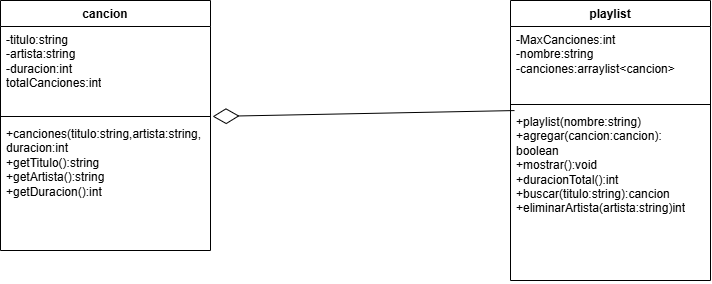

The diagram above was exported from draw.io. Its source (the exported page's mxGraphModel, read from the mxfile embedded in the PNG):
<mxGraphModel dx="1687" dy="465" grid="1" gridSize="10" guides="1" tooltips="1" connect="1" arrows="1" fold="1" page="1" pageScale="1" pageWidth="827" pageHeight="1169" math="0" shadow="0">
  <root>
    <mxCell id="0" />
    <mxCell id="1" parent="0" />
    <mxCell id="4vQkqFiaHqLhTGAEOrKd-1" parent="1" style="swimlane;fontStyle=1;align=center;verticalAlign=top;childLayout=stackLayout;horizontal=1;startSize=26;horizontalStack=0;resizeParent=1;resizeParentMax=0;resizeLast=0;collapsible=1;marginBottom=0;whiteSpace=wrap;html=1;" value="cancion" vertex="1">
      <mxGeometry height="250" width="210" x="-800" y="30" as="geometry" />
    </mxCell>
    <mxCell id="4vQkqFiaHqLhTGAEOrKd-2" parent="4vQkqFiaHqLhTGAEOrKd-1" style="text;strokeColor=none;fillColor=none;align=left;verticalAlign=top;spacingLeft=4;spacingRight=4;overflow=hidden;rotatable=0;points=[[0,0.5],[1,0.5]];portConstraint=eastwest;whiteSpace=wrap;html=1;" value="-titulo:string&lt;div&gt;-artista:string&lt;/div&gt;&lt;div&gt;-duracion:int&lt;/div&gt;&lt;div&gt;totalCanciones:int&lt;/div&gt;" vertex="1">
      <mxGeometry height="86" width="210" y="26" as="geometry" />
    </mxCell>
    <mxCell id="4vQkqFiaHqLhTGAEOrKd-3" parent="4vQkqFiaHqLhTGAEOrKd-1" style="line;strokeWidth=1;fillColor=none;align=left;verticalAlign=middle;spacingTop=-1;spacingLeft=3;spacingRight=3;rotatable=0;labelPosition=right;points=[];portConstraint=eastwest;strokeColor=inherit;labelPerimeter=1;" value="" vertex="1">
      <mxGeometry height="8" width="210" y="112" as="geometry" />
    </mxCell>
    <mxCell id="4vQkqFiaHqLhTGAEOrKd-4" parent="4vQkqFiaHqLhTGAEOrKd-1" style="text;strokeColor=none;fillColor=none;align=left;verticalAlign=top;spacingLeft=4;spacingRight=4;overflow=hidden;rotatable=0;points=[[0,0.5],[1,0.5]];portConstraint=eastwest;whiteSpace=wrap;html=1;" value="+canciones(titulo:string,artista:string,&lt;div&gt;duracion:int&lt;/div&gt;&lt;div&gt;+getTitulo():string&lt;/div&gt;&lt;div&gt;+getArtista():string&lt;/div&gt;&lt;div&gt;+getDuracion():int&lt;/div&gt;" vertex="1">
      <mxGeometry height="130" width="210" y="120" as="geometry" />
    </mxCell>
    <mxCell id="lEzfgJ-VUbKnTPqiI3Sx-1" parent="1" style="swimlane;fontStyle=1;align=center;verticalAlign=top;childLayout=stackLayout;horizontal=1;startSize=26;horizontalStack=0;resizeParent=1;resizeParentMax=0;resizeLast=0;collapsible=1;marginBottom=0;whiteSpace=wrap;html=1;" value="playlist" vertex="1">
      <mxGeometry height="280" width="200" x="-290" y="30" as="geometry" />
    </mxCell>
    <mxCell id="lEzfgJ-VUbKnTPqiI3Sx-2" parent="lEzfgJ-VUbKnTPqiI3Sx-1" style="text;strokeColor=none;fillColor=none;align=left;verticalAlign=top;spacingLeft=4;spacingRight=4;overflow=hidden;rotatable=0;points=[[0,0.5],[1,0.5]];portConstraint=eastwest;whiteSpace=wrap;html=1;" value="-MaxCanciones:int&lt;div&gt;-nombre:string&lt;/div&gt;&lt;div&gt;-canciones:arraylist&amp;lt;cancion&amp;gt;&lt;/div&gt;&lt;div&gt;&lt;br&gt;&lt;/div&gt;" vertex="1">
      <mxGeometry height="74" width="200" y="26" as="geometry" />
    </mxCell>
    <mxCell id="lEzfgJ-VUbKnTPqiI3Sx-3" parent="lEzfgJ-VUbKnTPqiI3Sx-1" style="line;strokeWidth=1;fillColor=none;align=left;verticalAlign=middle;spacingTop=-1;spacingLeft=3;spacingRight=3;rotatable=0;labelPosition=right;points=[];portConstraint=eastwest;strokeColor=inherit;labelPerimeter=1;" value="" vertex="1">
      <mxGeometry height="8" width="200" y="100" as="geometry" />
    </mxCell>
    <mxCell id="lEzfgJ-VUbKnTPqiI3Sx-4" parent="lEzfgJ-VUbKnTPqiI3Sx-1" style="text;strokeColor=none;fillColor=none;align=left;verticalAlign=top;spacingLeft=4;spacingRight=4;overflow=hidden;rotatable=0;points=[[0,0.5],[1,0.5]];portConstraint=eastwest;whiteSpace=wrap;html=1;" value="+playlist(nombre:string)&lt;div&gt;+agregar(cancion:cancion):&lt;/div&gt;&lt;div&gt;boolean&lt;/div&gt;&lt;div&gt;+mostrar():void&lt;/div&gt;&lt;div&gt;+duracionTotal():int&lt;/div&gt;&lt;div&gt;+buscar(titulo:string):cancion&lt;/div&gt;&lt;div&gt;+eliminarArtista(artista:string)int&lt;/div&gt;&lt;div&gt;&lt;br&gt;&lt;/div&gt;" vertex="1">
      <mxGeometry height="172" width="200" y="108" as="geometry" />
    </mxCell>
    <mxCell id="lEzfgJ-VUbKnTPqiI3Sx-6" edge="1" parent="1" source="lEzfgJ-VUbKnTPqiI3Sx-4" style="endArrow=diamondThin;endFill=0;endSize=24;html=1;rounded=0;defaultLabelBackgroundColor=page;exitX=0.02;exitY=0.012;exitDx=0;exitDy=0;exitPerimeter=0;entryX=1.01;entryY=-0.031;entryDx=0;entryDy=0;entryPerimeter=0;" target="4vQkqFiaHqLhTGAEOrKd-4" value="">
      <mxGeometry relative="1" width="160" as="geometry">
        <mxPoint x="-490" y="250" as="sourcePoint" />
        <mxPoint x="-330" y="250" as="targetPoint" />
      </mxGeometry>
    </mxCell>
  </root>
</mxGraphModel>